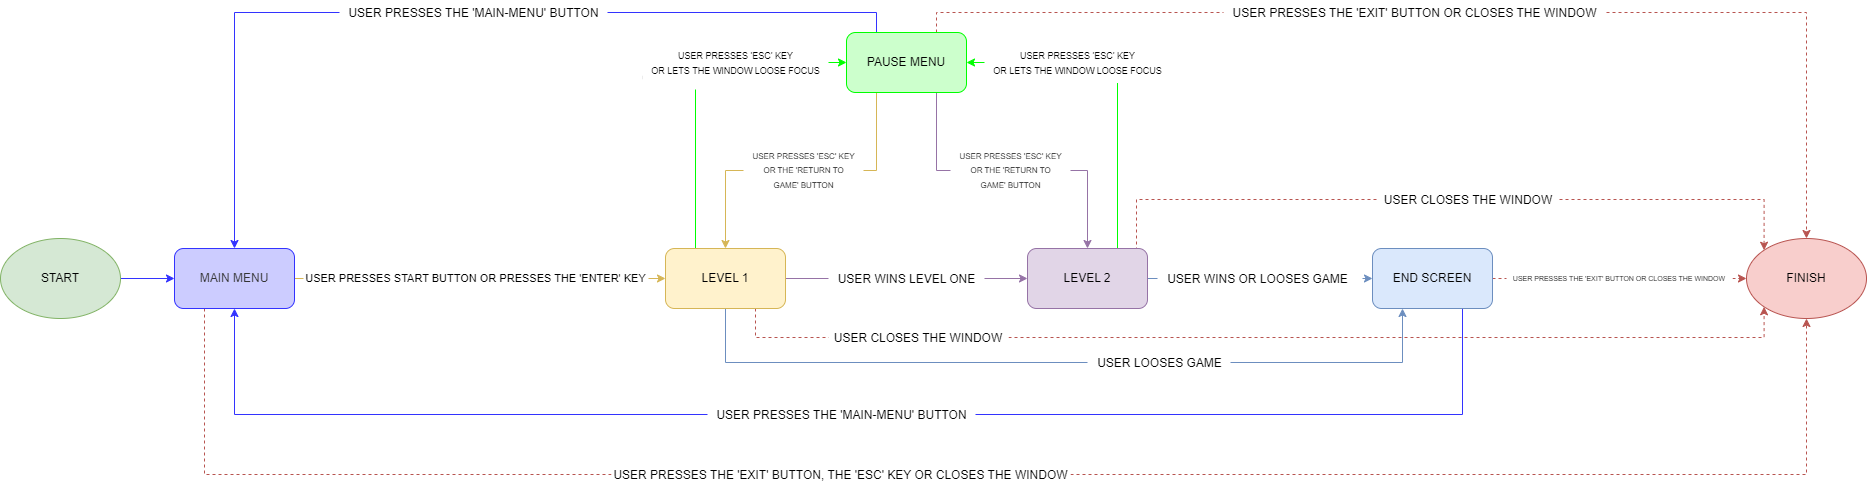

The diagram above was exported from draw.io. Its source (the exported page's mxGraphModel, read from the mxfile embedded in the PNG):
<mxGraphModel dx="1374" dy="334" grid="0" gridSize="10" guides="1" tooltips="1" connect="1" arrows="1" fold="1" page="0" pageScale="1" pageWidth="850" pageHeight="1100" math="0" shadow="0">
  <root>
    <mxCell id="0" />
    <mxCell id="1" parent="0" />
    <mxCell id="GMhBsFoVxu_BmT39Y5LA-6" style="edgeStyle=orthogonalEdgeStyle;rounded=0;orthogonalLoop=1;jettySize=auto;html=1;exitX=1;exitY=0.5;exitDx=0;exitDy=0;entryX=0;entryY=0.5;entryDx=0;entryDy=0;strokeColor=#3333FF;" parent="1" source="GMhBsFoVxu_BmT39Y5LA-1" target="GMhBsFoVxu_BmT39Y5LA-3" edge="1">
      <mxGeometry relative="1" as="geometry" />
    </mxCell>
    <mxCell id="GMhBsFoVxu_BmT39Y5LA-1" value="START" style="ellipse;whiteSpace=wrap;html=1;fillColor=#d5e8d4;strokeColor=#82b366;" parent="1" vertex="1">
      <mxGeometry x="-464" y="366" width="120" height="80" as="geometry" />
    </mxCell>
    <mxCell id="GMhBsFoVxu_BmT39Y5LA-2" value="FINISH" style="ellipse;whiteSpace=wrap;html=1;fillColor=#f8cecc;strokeColor=#b85450;" parent="1" vertex="1">
      <mxGeometry x="1282" y="366" width="120" height="80" as="geometry" />
    </mxCell>
    <mxCell id="GMhBsFoVxu_BmT39Y5LA-10" style="edgeStyle=orthogonalEdgeStyle;rounded=0;orthogonalLoop=1;jettySize=auto;html=1;exitX=1;exitY=0.5;exitDx=0;exitDy=0;entryX=0;entryY=0.5;entryDx=0;entryDy=0;fillColor=#fff2cc;strokeColor=#d6b656;" parent="1" source="GMhBsFoVxu_BmT39Y5LA-3" target="GMhBsFoVxu_BmT39Y5LA-8" edge="1">
      <mxGeometry relative="1" as="geometry" />
    </mxCell>
    <mxCell id="Mo1O6ezoPWYLl0UV1Fya-1" style="edgeStyle=orthogonalEdgeStyle;rounded=0;orthogonalLoop=1;jettySize=auto;html=1;exitX=0.25;exitY=1;exitDx=0;exitDy=0;entryX=0.5;entryY=1;entryDx=0;entryDy=0;fillColor=#f8cecc;strokeColor=#b85450;dashed=1;" parent="1" source="GMhBsFoVxu_BmT39Y5LA-3" target="GMhBsFoVxu_BmT39Y5LA-2" edge="1">
      <mxGeometry relative="1" as="geometry">
        <Array as="points">
          <mxPoint x="-260" y="602" />
          <mxPoint x="1342" y="602" />
        </Array>
      </mxGeometry>
    </mxCell>
    <mxCell id="GMhBsFoVxu_BmT39Y5LA-3" value="MAIN MENU" style="rounded=1;whiteSpace=wrap;html=1;fillColor=#CCCCFF;strokeColor=#3333FF;fontColor=#333333;" parent="1" vertex="1">
      <mxGeometry x="-290" y="376" width="120" height="60" as="geometry" />
    </mxCell>
    <mxCell id="GMhBsFoVxu_BmT39Y5LA-7" style="edgeStyle=orthogonalEdgeStyle;rounded=0;orthogonalLoop=1;jettySize=auto;html=1;exitX=1;exitY=0.5;exitDx=0;exitDy=0;entryX=0;entryY=0.5;entryDx=0;entryDy=0;fillColor=#f8cecc;strokeColor=#b85450;dashed=1;" parent="1" source="GMhBsFoVxu_BmT39Y5LA-4" target="GMhBsFoVxu_BmT39Y5LA-2" edge="1">
      <mxGeometry relative="1" as="geometry" />
    </mxCell>
    <mxCell id="GMhBsFoVxu_BmT39Y5LA-39" style="edgeStyle=orthogonalEdgeStyle;rounded=0;orthogonalLoop=1;jettySize=auto;html=1;exitX=0.75;exitY=1;exitDx=0;exitDy=0;entryX=0.5;entryY=1;entryDx=0;entryDy=0;fillColor=#ffe6cc;strokeColor=#3333FF;" parent="1" source="GMhBsFoVxu_BmT39Y5LA-4" target="GMhBsFoVxu_BmT39Y5LA-3" edge="1">
      <mxGeometry relative="1" as="geometry">
        <Array as="points">
          <mxPoint x="998" y="542" />
          <mxPoint x="-230" y="542" />
        </Array>
      </mxGeometry>
    </mxCell>
    <mxCell id="GMhBsFoVxu_BmT39Y5LA-4" value="END SCREEN" style="rounded=1;whiteSpace=wrap;html=1;fillColor=#dae8fc;strokeColor=#6c8ebf;" parent="1" vertex="1">
      <mxGeometry x="908" y="376" width="120" height="60" as="geometry" />
    </mxCell>
    <mxCell id="GMhBsFoVxu_BmT39Y5LA-14" style="edgeStyle=orthogonalEdgeStyle;rounded=0;orthogonalLoop=1;jettySize=auto;html=1;exitX=0.25;exitY=1;exitDx=0;exitDy=0;entryX=0.5;entryY=0;entryDx=0;entryDy=0;fillColor=#fff2cc;strokeColor=#d6b656;" parent="1" source="GMhBsFoVxu_BmT39Y5LA-5" target="GMhBsFoVxu_BmT39Y5LA-8" edge="1">
      <mxGeometry relative="1" as="geometry" />
    </mxCell>
    <mxCell id="GMhBsFoVxu_BmT39Y5LA-16" style="edgeStyle=orthogonalEdgeStyle;rounded=0;orthogonalLoop=1;jettySize=auto;html=1;exitX=0.75;exitY=1;exitDx=0;exitDy=0;entryX=0.5;entryY=0;entryDx=0;entryDy=0;fillColor=#e1d5e7;strokeColor=#9673a6;" parent="1" source="GMhBsFoVxu_BmT39Y5LA-5" target="GMhBsFoVxu_BmT39Y5LA-9" edge="1">
      <mxGeometry relative="1" as="geometry" />
    </mxCell>
    <mxCell id="GMhBsFoVxu_BmT39Y5LA-18" style="edgeStyle=orthogonalEdgeStyle;rounded=0;orthogonalLoop=1;jettySize=auto;html=1;exitX=0;exitY=0.5;exitDx=0;exitDy=0;entryX=0.25;entryY=0;entryDx=0;entryDy=0;startArrow=classic;startFill=1;endArrow=none;endFill=0;strokeColor=#00FF00;" parent="1" source="GMhBsFoVxu_BmT39Y5LA-5" target="GMhBsFoVxu_BmT39Y5LA-8" edge="1">
      <mxGeometry relative="1" as="geometry" />
    </mxCell>
    <mxCell id="GMhBsFoVxu_BmT39Y5LA-34" style="edgeStyle=orthogonalEdgeStyle;rounded=0;orthogonalLoop=1;jettySize=auto;html=1;exitX=0.25;exitY=0;exitDx=0;exitDy=0;entryX=0.5;entryY=0;entryDx=0;entryDy=0;strokeColor=#3333FF;" parent="1" source="GMhBsFoVxu_BmT39Y5LA-5" target="GMhBsFoVxu_BmT39Y5LA-3" edge="1">
      <mxGeometry relative="1" as="geometry" />
    </mxCell>
    <mxCell id="GMhBsFoVxu_BmT39Y5LA-35" style="edgeStyle=orthogonalEdgeStyle;rounded=0;orthogonalLoop=1;jettySize=auto;html=1;exitX=0.75;exitY=0;exitDx=0;exitDy=0;entryX=0.5;entryY=0;entryDx=0;entryDy=0;fillColor=#f8cecc;strokeColor=#b85450;dashed=1;" parent="1" source="GMhBsFoVxu_BmT39Y5LA-5" target="GMhBsFoVxu_BmT39Y5LA-2" edge="1">
      <mxGeometry relative="1" as="geometry" />
    </mxCell>
    <mxCell id="GMhBsFoVxu_BmT39Y5LA-5" value="PAUSE MENU" style="rounded=1;whiteSpace=wrap;html=1;fillColor=#CCFFCC;strokeColor=#00FF00;" parent="1" vertex="1">
      <mxGeometry x="382" y="160" width="120" height="60" as="geometry" />
    </mxCell>
    <mxCell id="GMhBsFoVxu_BmT39Y5LA-11" style="edgeStyle=orthogonalEdgeStyle;rounded=0;orthogonalLoop=1;jettySize=auto;html=1;exitX=1;exitY=0.5;exitDx=0;exitDy=0;entryX=0;entryY=0.5;entryDx=0;entryDy=0;fillColor=#e1d5e7;strokeColor=#9673a6;" parent="1" source="GMhBsFoVxu_BmT39Y5LA-8" target="GMhBsFoVxu_BmT39Y5LA-9" edge="1">
      <mxGeometry relative="1" as="geometry" />
    </mxCell>
    <mxCell id="GMhBsFoVxu_BmT39Y5LA-40" style="edgeStyle=orthogonalEdgeStyle;rounded=0;orthogonalLoop=1;jettySize=auto;html=1;exitX=0.5;exitY=1;exitDx=0;exitDy=0;entryX=0.25;entryY=1;entryDx=0;entryDy=0;fillColor=#dae8fc;strokeColor=#6c8ebf;" parent="1" source="GMhBsFoVxu_BmT39Y5LA-8" target="GMhBsFoVxu_BmT39Y5LA-4" edge="1">
      <mxGeometry relative="1" as="geometry">
        <Array as="points">
          <mxPoint x="261" y="490" />
          <mxPoint x="938" y="490" />
        </Array>
      </mxGeometry>
    </mxCell>
    <mxCell id="Mo1O6ezoPWYLl0UV1Fya-8" style="edgeStyle=orthogonalEdgeStyle;rounded=0;orthogonalLoop=1;jettySize=auto;html=1;exitX=0.75;exitY=1;exitDx=0;exitDy=0;entryX=0;entryY=1;entryDx=0;entryDy=0;fillColor=#f8cecc;strokeColor=#b85450;dashed=1;" parent="1" source="GMhBsFoVxu_BmT39Y5LA-8" target="GMhBsFoVxu_BmT39Y5LA-2" edge="1">
      <mxGeometry relative="1" as="geometry">
        <Array as="points">
          <mxPoint x="291" y="465" />
          <mxPoint x="1300" y="465" />
        </Array>
      </mxGeometry>
    </mxCell>
    <mxCell id="GMhBsFoVxu_BmT39Y5LA-8" value="LEVEL 1" style="rounded=1;whiteSpace=wrap;html=1;fillColor=#fff2cc;strokeColor=#d6b656;" parent="1" vertex="1">
      <mxGeometry x="201" y="376" width="120" height="60" as="geometry" />
    </mxCell>
    <mxCell id="GMhBsFoVxu_BmT39Y5LA-12" style="edgeStyle=orthogonalEdgeStyle;rounded=0;orthogonalLoop=1;jettySize=auto;html=1;exitX=1;exitY=0.5;exitDx=0;exitDy=0;entryX=0;entryY=0.5;entryDx=0;entryDy=0;fillColor=#dae8fc;strokeColor=#6c8ebf;" parent="1" source="GMhBsFoVxu_BmT39Y5LA-9" target="GMhBsFoVxu_BmT39Y5LA-4" edge="1">
      <mxGeometry relative="1" as="geometry" />
    </mxCell>
    <mxCell id="GMhBsFoVxu_BmT39Y5LA-19" style="edgeStyle=orthogonalEdgeStyle;rounded=0;orthogonalLoop=1;jettySize=auto;html=1;exitX=0.75;exitY=0;exitDx=0;exitDy=0;entryX=1;entryY=0.5;entryDx=0;entryDy=0;strokeColor=#00FF00;" parent="1" source="GMhBsFoVxu_BmT39Y5LA-9" target="GMhBsFoVxu_BmT39Y5LA-5" edge="1">
      <mxGeometry relative="1" as="geometry" />
    </mxCell>
    <mxCell id="Mo1O6ezoPWYLl0UV1Fya-6" style="edgeStyle=orthogonalEdgeStyle;rounded=0;orthogonalLoop=1;jettySize=auto;html=1;exitX=1;exitY=0.25;exitDx=0;exitDy=0;entryX=0;entryY=0;entryDx=0;entryDy=0;fillColor=#f8cecc;strokeColor=#b85450;dashed=1;" parent="1" source="GMhBsFoVxu_BmT39Y5LA-9" target="GMhBsFoVxu_BmT39Y5LA-2" edge="1">
      <mxGeometry relative="1" as="geometry">
        <Array as="points">
          <mxPoint x="672" y="391" />
          <mxPoint x="672" y="327" />
          <mxPoint x="1300" y="327" />
        </Array>
      </mxGeometry>
    </mxCell>
    <mxCell id="GMhBsFoVxu_BmT39Y5LA-9" value="LEVEL 2" style="rounded=1;whiteSpace=wrap;html=1;fillColor=#e1d5e7;strokeColor=#9673a6;" parent="1" vertex="1">
      <mxGeometry x="563" y="376" width="120" height="60" as="geometry" />
    </mxCell>
    <mxCell id="GMhBsFoVxu_BmT39Y5LA-21" value="USER WINS LEVEL ONE" style="text;html=1;align=center;verticalAlign=middle;resizable=0;points=[];autosize=1;strokeColor=none;fillColor=default;" parent="1" vertex="1">
      <mxGeometry x="364" y="394" width="156" height="26" as="geometry" />
    </mxCell>
    <mxCell id="GMhBsFoVxu_BmT39Y5LA-22" value="&lt;font style=&quot;font-size: 9px;&quot;&gt;USER PRESSES 'ESC' KEY&lt;/font&gt;&lt;div&gt;&lt;font style=&quot;font-size: 9px;&quot;&gt;OR LETS THE WINDOW LOOSE FOCUS&lt;/font&gt;&lt;/div&gt;" style="text;html=1;align=center;verticalAlign=middle;resizable=0;points=[];autosize=1;strokeColor=none;fillColor=default;" parent="1" vertex="1">
      <mxGeometry x="168.5" y="176" width="186" height="41" as="geometry" />
    </mxCell>
    <mxCell id="GMhBsFoVxu_BmT39Y5LA-24" value="&lt;font style=&quot;font-size: 8px;&quot;&gt;USER PRESSES 'ESC' KEY&lt;/font&gt;&lt;div&gt;&lt;font style=&quot;font-size: 8px;&quot;&gt;OR THE 'RETURN TO&lt;/font&gt;&lt;/div&gt;&lt;div&gt;&lt;font style=&quot;font-size: 8px;&quot;&gt;GAME' BUTTON&lt;/font&gt;&lt;/div&gt;" style="text;html=1;align=center;verticalAlign=middle;resizable=0;points=[];autosize=1;strokeColor=none;fillColor=default;" parent="1" vertex="1">
      <mxGeometry x="279" y="269" width="120" height="55" as="geometry" />
    </mxCell>
    <mxCell id="GMhBsFoVxu_BmT39Y5LA-26" value="USER WINS OR LOOSES GAME&lt;span style=&quot;white-space: pre;&quot;&gt;&#09;&lt;/span&gt;" style="text;html=1;align=center;verticalAlign=middle;resizable=0;points=[];autosize=1;strokeColor=none;fillColor=default;" parent="1" vertex="1">
      <mxGeometry x="693" y="394" width="205" height="26" as="geometry" />
    </mxCell>
    <mxCell id="GMhBsFoVxu_BmT39Y5LA-30" value="USER PRESSES THE 'MAIN-MENU' BUTTON" style="text;html=1;align=center;verticalAlign=middle;resizable=0;points=[];autosize=1;strokeColor=none;fillColor=default;" parent="1" vertex="1">
      <mxGeometry x="-125" y="128" width="268" height="26" as="geometry" />
    </mxCell>
    <mxCell id="GMhBsFoVxu_BmT39Y5LA-32" value="USER PRESSES THE 'MAIN-MENU' BUTTON" style="text;html=1;align=center;verticalAlign=middle;resizable=0;points=[];autosize=1;strokeColor=none;fillColor=default;" parent="1" vertex="1">
      <mxGeometry x="243" y="530" width="268" height="26" as="geometry" />
    </mxCell>
    <mxCell id="GMhBsFoVxu_BmT39Y5LA-38" value="USER PRESSES THE 'EXIT' BUTTON&amp;nbsp;&lt;span style=&quot;background-color: initial;&quot;&gt;OR CLOSES THE WINDOW&lt;/span&gt;" style="text;html=1;align=center;verticalAlign=middle;resizable=0;points=[];autosize=1;strokeColor=none;fillColor=default;" parent="1" vertex="1">
      <mxGeometry x="759" y="128" width="382" height="26" as="geometry" />
    </mxCell>
    <mxCell id="GMhBsFoVxu_BmT39Y5LA-41" value="USER LOOSES GAME" style="text;html=1;align=center;verticalAlign=middle;resizable=0;points=[];autosize=1;strokeColor=none;fillColor=default;" parent="1" vertex="1">
      <mxGeometry x="623" y="478" width="143" height="26" as="geometry" />
    </mxCell>
    <mxCell id="GMhBsFoVxu_BmT39Y5LA-42" value="&lt;font style=&quot;font-size: 8px;&quot;&gt;USER PRESSES 'ESC' KEY&lt;/font&gt;&lt;div&gt;&lt;font style=&quot;font-size: 8px;&quot;&gt;OR THE 'RETURN TO&lt;/font&gt;&lt;/div&gt;&lt;div&gt;&lt;font style=&quot;font-size: 8px;&quot;&gt;GAME' BUTTON&lt;/font&gt;&lt;/div&gt;" style="text;html=1;align=center;verticalAlign=middle;resizable=0;points=[];autosize=1;strokeColor=none;fillColor=default;" parent="1" vertex="1">
      <mxGeometry x="486" y="269" width="120" height="55" as="geometry" />
    </mxCell>
    <mxCell id="Mo1O6ezoPWYLl0UV1Fya-3" value="USER PRESSES THE 'EXIT' BUTTON, THE 'ESC' KEY OR CLOSES THE WINDOW" style="text;html=1;align=center;verticalAlign=middle;whiteSpace=wrap;rounded=0;fillColor=default;" parent="1" vertex="1">
      <mxGeometry x="147" y="588" width="459" height="30" as="geometry" />
    </mxCell>
    <mxCell id="Mo1O6ezoPWYLl0UV1Fya-7" value="USER CLOSES THE WINDOW" style="text;html=1;align=center;verticalAlign=middle;whiteSpace=wrap;rounded=0;fillColor=default;" parent="1" vertex="1">
      <mxGeometry x="914" y="313" width="180" height="30" as="geometry" />
    </mxCell>
    <mxCell id="Mo1O6ezoPWYLl0UV1Fya-9" value="USER CLOSES THE WINDOW" style="text;html=1;align=center;verticalAlign=middle;whiteSpace=wrap;rounded=0;fillColor=default;" parent="1" vertex="1">
      <mxGeometry x="364" y="451" width="180" height="30" as="geometry" />
    </mxCell>
    <mxCell id="Mo1O6ezoPWYLl0UV1Fya-10" value="&lt;span style=&quot;text-wrap: nowrap; font-size: 11px;&quot;&gt;USER PRESSES START BUTTON OR&amp;nbsp;&lt;/span&gt;&lt;span style=&quot;font-size: 11px; text-wrap: nowrap; background-color: initial;&quot;&gt;PRESSES THE 'ENTER' KEY&lt;/span&gt;" style="text;html=1;align=center;verticalAlign=middle;whiteSpace=wrap;rounded=0;fillColor=default;" parent="1" vertex="1">
      <mxGeometry x="-161" y="391" width="345" height="30" as="geometry" />
    </mxCell>
    <mxCell id="Mo1O6ezoPWYLl0UV1Fya-11" value="&lt;font style=&quot;font-size: 7px;&quot;&gt;&lt;font style=&quot;text-wrap: nowrap;&quot;&gt;USER PRESSES THE 'EXIT' BUTTON&amp;nbsp;&lt;/font&gt;&lt;span style=&quot;text-wrap: nowrap; background-color: initial;&quot;&gt;OR CLOSES THE WINDOW&lt;/span&gt;&lt;/font&gt;" style="text;html=1;align=center;verticalAlign=middle;whiteSpace=wrap;rounded=0;fillColor=default;" parent="1" vertex="1">
      <mxGeometry x="1042" y="390" width="226" height="30" as="geometry" />
    </mxCell>
    <mxCell id="ZwJ-l_ywzWw4NPtq4vzU-1" value="&lt;font style=&quot;font-size: 9px;&quot;&gt;USER PRESSES 'ESC' KEY&lt;/font&gt;&lt;div&gt;&lt;font style=&quot;font-size: 9px;&quot;&gt;OR LETS THE WINDOW LOOSE FOCUS&lt;/font&gt;&lt;/div&gt;" style="text;html=1;align=center;verticalAlign=middle;resizable=0;points=[];autosize=1;strokeColor=none;fillColor=default;" vertex="1" parent="1">
      <mxGeometry x="178" y="169.5" width="186" height="41" as="geometry" />
    </mxCell>
    <mxCell id="ZwJ-l_ywzWw4NPtq4vzU-3" value="&lt;font style=&quot;font-size: 9px;&quot;&gt;USER PRESSES 'ESC' KEY&lt;/font&gt;&lt;div&gt;&lt;font style=&quot;font-size: 9px;&quot;&gt;OR LETS THE WINDOW LOOSE FOCUS&lt;/font&gt;&lt;/div&gt;" style="text;html=1;align=center;verticalAlign=middle;resizable=0;points=[];autosize=1;strokeColor=none;fillColor=default;" vertex="1" parent="1">
      <mxGeometry x="520" y="169.5" width="186" height="41" as="geometry" />
    </mxCell>
  </root>
</mxGraphModel>